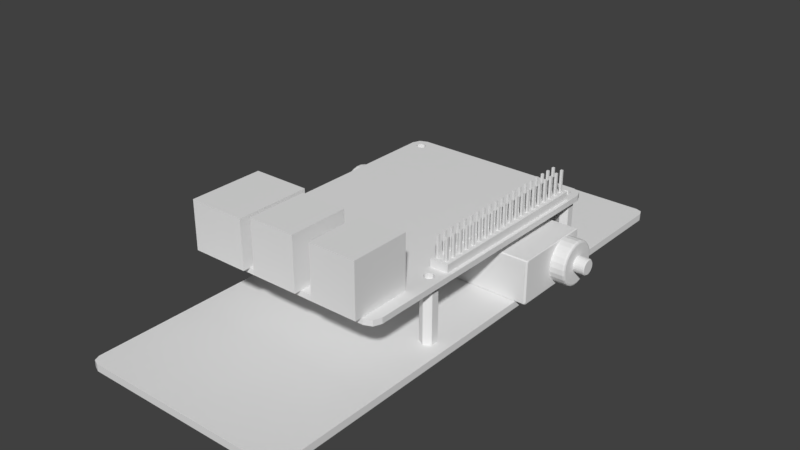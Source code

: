 # Source: robot_2.blend  (saved by Blender 2.79.0; exported with 4.5.12 LTS)
import bpy
from mathutils import Matrix  # noqa: F401  (used for matrix-valued properties, if any)

bpy.ops.wm.read_factory_settings(use_empty=True)
scene = bpy.context.scene
scene.name = 'Scene'

# ---- collections
col_collection_1 = bpy.data.collections.new('Collection 1'); scene.collection.children.link(col_collection_1)

# ---- world
world_world = bpy.data.worlds.new('World'); scene.world = world_world
world_world.color = (0.05088, 0.05088, 0.05088)
world_world.use_sun_shadow = False
world_world.sun_shadow_jitter_overblur = 0.0
world_world.cycles.sampling_method = 'MANUAL'

# ---- meshes
me_dc_motor_in_servo_body_001 = bpy.data.meshes.new('Dc-Motor-In-Servo-Body.001')
me_dc_motor_in_servo_body_001.from_pydata([(1.098, 0.5626, -1.15), (1.098, -0.5626, -1.15), (-1.098, -0.5626, -1.15), (-1.098, 0.5626, -1.15), (1.132, -0.625, -1.088), (1.16, -0.5966, -1.088), (1.16, -0.5966, 1.15), (1.151, -0.6054, 1.15), (1.132, -0.625, 1.134), (1.16, 0.5966, 1.15), (1.16, 0.5966, -1.088), (-1.16, 0.5966, -1.088), (-1.16, -0.5966, -1.088), (-1.16, -0.5966, 1.109), (-1.16, 0.5966, 1.109), (-1.144, 0.6086, -1.104), (-1.132, 0.625, -1.088), (1.132, 0.625, -1.088), (1.144, 0.6086, -1.104), (0.6904, 0.6054, 1.15), (0.6904, 0.6054, 1.522), (0.8361, 0.5477, 1.522), (0.8361, 0.5477, 1.15), (0.5915, 0.2199, 1.58), (0.6444, 0.1989, 1.58), (0.8077, 0.4961, 1.58), (0.6758, 0.5483, 1.58), (0.6904, 0.1655, 1.58), (0.9225, 0.4127, 1.58), (0.7267, 0.1216, 1.58), (1.013, 0.3033, 1.58), (0.7509, 0.07015, 1.58), (1.073, 0.1749, 1.58), (0.7616, 0.01425, 1.58), (1.1, 0.03555, 1.58), (0.758, -0.04254, 1.58), (1.091, -0.1061, 1.58), (0.7404, -0.09665, 1.58), (1.047, -0.241, 1.58), (0.7099, -0.1447, 1.58), (0.9712, -0.3609, 1.58), (0.6684, -0.1837, 1.58), (0.8678, -0.458, 1.58), (0.6186, -0.2111, 1.58), (0.7434, -0.5264, 1.58), (0.5635, -0.2252, 1.58), (0.606, -0.5617, 1.58), (0.5065, -0.2252, 1.58), (0.464, -0.5617, 1.58), (0.4514, -0.2111, 1.58), (0.3266, -0.5264, 1.58), (0.4016, -0.1837, 1.58), (0.2022, -0.458, 1.58), (0.3601, -0.1447, 1.58), (0.09879, -0.3609, 1.58), (0.3296, -0.09665, 1.58), (0.02275, -0.241, 1.58), (0.312, -0.04254, 1.58), (-0.0211, -0.1061, 1.58), (0.3084, 0.01425, 1.58), (-0.03001, 0.03555, 1.58), (0.3191, 0.07015, 1.58), (-0.003419, 0.1749, 1.58), (0.3433, 0.1216, 1.58), (0.057, 0.3033, 1.58), (0.3796, 0.1655, 1.58), (0.1475, 0.4127, 1.58), (0.4256, 0.1989, 1.58), (0.2623, 0.4961, 1.58), (0.7267, 0.1216, 1.871), (0.7509, 0.07015, 1.871), (0.4785, 0.2199, 1.58), (0.3942, 0.5483, 1.58), (0.535, 0.227, 1.58), (0.535, 0.5661, 1.58), (0.3796, 0.6054, 1.15), (0.535, 0.625, 1.15), (0.9628, 0.4556, 1.15), (1.063, 0.3349, 1.15), (1.129, 0.1931, 1.15), (1.159, 0.03924, 1.15), (1.149, -0.1171, 1.15), (1.101, -0.2661, 1.15), (1.017, -0.3984, 1.15), (0.9024, -0.5056, 1.15), (0.7651, -0.5811, 1.15), (0.6133, -0.6201, 1.15), (0.4567, -0.6201, 1.15), (0.3049, -0.5811, 1.15), (0.1676, -0.5056, 1.15), (0.05343, -0.3984, 1.15), (-0.03052, -0.2661, 1.15), (-0.07893, -0.1171, 1.15), (-0.08877, 0.03924, 1.15), (-0.05941, 0.1931, 1.15), (0.007295, 0.3349, 1.15), (0.1072, 0.4556, 1.15), (0.2339, 0.5477, 1.15), (0.535, 0.625, 1.522), (0.3796, 0.6054, 1.522), (0.9628, 0.4556, 1.522), (1.063, 0.3349, 1.522), (1.129, 0.1931, 1.522), (1.159, 0.03924, 1.522), (1.149, -0.1171, 1.522), (1.101, -0.2661, 1.522), (1.017, -0.3984, 1.522), (0.9024, -0.5056, 1.522), (0.7651, -0.5811, 1.522), (0.6133, -0.6201, 1.522), (0.4567, -0.6201, 1.522), (0.3049, -0.5811, 1.522), (0.1676, -0.5056, 1.522), (0.05343, -0.3984, 1.522), (-0.03052, -0.2661, 1.522), (-0.07893, -0.1171, 1.522), (-0.08877, 0.03924, 1.522), (-0.05941, 0.1931, 1.522), (0.007295, 0.3349, 1.522), (0.1072, 0.4556, 1.522), (0.2339, 0.5477, 1.522), (0.5915, 0.2199, 1.871), (0.6444, 0.1989, 1.871), (0.3084, 0.01425, 1.871), (0.3191, 0.07015, 1.871), (0.5635, -0.2252, 1.871), (0.5065, -0.2252, 1.871), (0.7616, 0.01425, 1.871), (0.3433, 0.1216, 1.871), (0.4514, -0.2111, 1.871), (0.758, -0.04254, 1.871), (0.3796, 0.1655, 1.871), (0.4016, -0.1837, 1.871), (0.7404, -0.09665, 1.871), (0.4256, 0.1989, 1.871), (0.3601, -0.1447, 1.871), (0.7099, -0.1447, 1.871), (0.4785, 0.2199, 1.871), (0.6301, 0.173, 1.9), (0.5841, 0.1913, 1.9), (0.535, 0.1975, 1.9), (0.4859, 0.1913, 1.9), (0.4399, 0.173, 1.9), (0.3998, 0.1439, 1.9), (0.3683, 0.1058, 1.9), (0.3472, 0.06102, 1.9), (0.3379, 0.0124, 1.9), (0.341, -0.037, 1.9), (0.3563, -0.08407, 1.9), (0.3829, -0.1259, 1.9), (0.4189, -0.1597, 1.9), (0.4623, -0.1836, 1.9), (0.5103, -0.1959, 1.9), (0.5597, -0.1959, 1.9), (0.6077, -0.1836, 1.9), (0.6511, -0.1597, 1.9), (0.6871, -0.1259, 1.9), (0.7137, -0.08407, 1.9), (0.729, -0.037, 1.9), (0.7321, 0.0124, 1.9), (0.7228, 0.06102, 1.9), (0.7017, 0.1058, 1.9), (0.6702, 0.1439, 1.9), (0.3296, -0.09665, 1.871), (0.6684, -0.1837, 1.871), (0.535, 0.227, 1.871), (0.312, -0.04254, 1.871), (0.6186, -0.2111, 1.871), (0.6904, 0.1655, 1.871), (0.535, 0.6078, 1.563), (0.6861, 0.5887, 1.563), (0.8278, 0.5326, 1.563), (0.951, 0.443, 1.563), (1.048, 0.3257, 1.563), (1.113, 0.1878, 1.563), (1.142, 0.03816, 1.563), (1.132, -0.1139, 1.563), (1.085, -0.2588, 1.563), (1.003, -0.3874, 1.563), (0.8922, -0.4917, 1.563), (0.7587, -0.5651, 1.563), (0.6112, -0.603, 1.563), (0.4588, -0.603, 1.563), (0.3113, -0.5651, 1.563), (0.1778, -0.4917, 1.563), (0.06672, -0.3874, 1.563), (-0.01491, -0.2588, 1.563), (-0.06199, -0.1139, 1.563), (-0.07156, 0.03816, 1.563), (-0.04301, 0.1878, 1.563), (0.02185, 0.3257, 1.563), (0.119, 0.443, 1.563), (0.2422, 0.5326, 1.563), (0.3839, 0.5887, 1.563), (1.144, -0.6086, -1.104), (-1.132, -0.625, -1.088), (-1.144, -0.6086, -1.104), (1.151, 0.6054, 1.15), (-1.066, 0.6054, 1.15), (-1.119, 0.552, 1.15), (-1.119, -0.552, 1.15), (-1.066, -0.6054, 1.15), (-1.132, 0.625, 1.109), (-1.096, 0.625, 1.134), (1.132, 0.625, 1.134), (-1.135, 0.5863, 1.134), (-1.096, -0.625, 1.134), (-1.132, -0.625, 1.109), (-1.135, -0.5863, 1.134)], [], [(0, 1, 2), (2, 3, 0), (4, 5, 6), (6, 7, 8), (6, 8, 4), (9, 6, 5), (5, 10, 9), (11, 12, 13), (13, 14, 11), (3, 15, 16), (16, 17, 18), (18, 0, 3), (16, 18, 3), (19, 20, 21), (21, 22, 19), (23, 24, 25), (25, 26, 23), (24, 27, 28), (28, 25, 24), (27, 29, 30), (30, 28, 27), (29, 31, 32), (32, 30, 29), (31, 33, 34), (34, 32, 31), (33, 35, 36), (36, 34, 33), (35, 37, 38), (38, 36, 35), (37, 39, 40), (40, 38, 37), (39, 41, 42), (42, 40, 39), (41, 43, 44), (44, 42, 41), (43, 45, 46), (46, 44, 43), (45, 47, 48), (48, 46, 45), (47, 49, 50), (50, 48, 47), (49, 51, 52), (52, 50, 49), (51, 53, 54), (54, 52, 51), (53, 55, 56), (56, 54, 53), (55, 57, 58), (58, 56, 55), (57, 59, 60), (60, 58, 57), (59, 61, 62), (62, 60, 59), (61, 63, 64), (64, 62, 61), (63, 65, 66), (66, 64, 63), (65, 67, 68), (68, 66, 65), (31, 29, 69), (69, 70, 31), (67, 71, 72), (72, 68, 67), (71, 73, 74), (74, 72, 71), (75, 76, 19), (19, 22, 77), (77, 78, 79), (79, 80, 81), (81, 82, 83), (83, 84, 85), (85, 86, 87), (87, 88, 89), (89, 90, 91), (91, 92, 93), (93, 94, 95), (95, 96, 97), (97, 75, 19), (19, 77, 79), (79, 81, 83), (83, 85, 87), (87, 89, 91), (91, 93, 95), (95, 97, 19), (19, 79, 83), (83, 87, 91), (91, 95, 19), (19, 83, 91), (76, 98, 20), (20, 19, 76), (98, 76, 75), (75, 99, 98), (77, 100, 101), (101, 78, 77), (78, 101, 102), (102, 79, 78), (79, 102, 103), (103, 80, 79), (80, 103, 104), (104, 81, 80), (81, 104, 105), (105, 82, 81), (82, 105, 106), (106, 83, 82), (83, 106, 107), (107, 84, 83), (84, 107, 108), (108, 85, 84), (85, 108, 109), (109, 86, 85), (86, 109, 110), (110, 87, 86), (87, 110, 111), (111, 88, 87), (88, 111, 112), (112, 89, 88), (89, 112, 113), (113, 90, 89), (90, 113, 114), (114, 91, 90), (91, 114, 115), (115, 92, 91), (92, 115, 116), (116, 93, 92), (93, 116, 117), (117, 94, 93), (94, 117, 118), (118, 95, 94), (95, 118, 119), (119, 96, 95), (96, 119, 120), (120, 97, 96), (97, 120, 99), (99, 75, 97), (22, 21, 100), (100, 77, 22), (24, 23, 121), (121, 122, 24), (61, 59, 123), (123, 124, 61), (47, 45, 125), (125, 126, 47), (33, 31, 70), (70, 127, 33), (63, 61, 124), (124, 128, 63), (49, 47, 126), (126, 129, 49), (35, 33, 127), (127, 130, 35), (65, 63, 128), (128, 131, 65), (51, 49, 129), (129, 132, 51), (37, 35, 130), (130, 133, 37), (67, 65, 131), (131, 134, 67), (53, 51, 132), (132, 135, 53), (39, 37, 133), (133, 136, 39), (71, 67, 134), (134, 137, 71), (138, 139, 140), (140, 141, 142), (142, 143, 144), (144, 145, 146), (146, 147, 148), (148, 149, 150), (150, 151, 152), (152, 153, 154), (154, 155, 156), (156, 157, 158), (158, 159, 160), (160, 161, 162), (162, 138, 140), (140, 142, 144), (144, 146, 148), (148, 150, 152), (152, 154, 156), (156, 158, 160), (160, 162, 140), (140, 144, 148), (148, 152, 156), (156, 160, 140), (140, 148, 156), (55, 53, 135), (135, 163, 55), (41, 39, 136), (136, 164, 41), (73, 71, 137), (137, 165, 73), (57, 55, 163), (163, 166, 57), (43, 41, 164), (164, 167, 43), (27, 24, 122), (122, 168, 27), (29, 27, 168), (168, 69, 29), (59, 57, 166), (166, 123, 59), (45, 43, 167), (167, 125, 45), (121, 165, 140), (140, 139, 121), (122, 121, 139), (139, 138, 122), (168, 122, 138), (138, 162, 168), (69, 168, 162), (162, 161, 69), (70, 69, 161), (161, 160, 70), (127, 70, 160), (160, 159, 127), (130, 127, 159), (159, 158, 130), (133, 130, 158), (158, 157, 133), (136, 133, 157), (157, 156, 136), (164, 136, 156), (156, 155, 164), (167, 164, 155), (155, 154, 167), (125, 167, 154), (154, 153, 125), (126, 125, 153), (153, 152, 126), (129, 126, 152), (152, 151, 129), (132, 129, 151), (151, 150, 132), (135, 132, 150), (150, 149, 135), (163, 135, 149), (149, 148, 163), (166, 163, 148), (148, 147, 166), (123, 166, 147), (147, 146, 123), (124, 123, 146), (146, 145, 124), (128, 124, 145), (145, 144, 128), (131, 128, 144), (144, 143, 131), (134, 131, 143), (143, 142, 134), (137, 134, 142), (142, 141, 137), (165, 137, 141), (141, 140, 165), (23, 73, 165), (165, 121, 23), (20, 98, 169), (169, 170, 20), (170, 169, 74), (74, 26, 170), (21, 20, 170), (170, 171, 21), (171, 170, 26), (26, 25, 171), (100, 21, 171), (171, 172, 100), (172, 171, 25), (25, 28, 172), (101, 100, 172), (172, 173, 101), (173, 172, 28), (28, 30, 173), (102, 101, 173), (173, 174, 102), (174, 173, 30), (30, 32, 174), (103, 102, 174), (174, 175, 103), (175, 174, 32), (32, 34, 175), (104, 103, 175), (175, 176, 104), (176, 175, 34), (34, 36, 176), (105, 104, 176), (176, 177, 105), (177, 176, 36), (36, 38, 177), (106, 105, 177), (177, 178, 106), (178, 177, 38), (38, 40, 178), (107, 106, 178), (178, 179, 107), (179, 178, 40), (40, 42, 179), (108, 107, 179), (179, 180, 108), (180, 179, 42), (42, 44, 180), (109, 108, 180), (180, 181, 109), (181, 180, 44), (44, 46, 181), (110, 109, 181), (181, 182, 110), (182, 181, 46), (46, 48, 182), (111, 110, 182), (182, 183, 111), (183, 182, 48), (48, 50, 183), (112, 111, 183), (183, 184, 112), (184, 183, 50), (50, 52, 184), (113, 112, 184), (184, 185, 113), (185, 184, 52), (52, 54, 185), (114, 113, 185), (185, 186, 114), (186, 185, 54), (54, 56, 186), (115, 114, 186), (186, 187, 115), (187, 186, 56), (56, 58, 187), (116, 115, 187), (187, 188, 116), (188, 187, 58), (58, 60, 188), (117, 116, 188), (188, 189, 117), (189, 188, 60), (60, 62, 189), (118, 117, 189), (189, 190, 118), (190, 189, 62), (62, 64, 190), (119, 118, 190), (190, 191, 119), (191, 190, 64), (64, 66, 191), (120, 119, 191), (191, 192, 120), (192, 191, 66), (66, 68, 192), (99, 120, 192), (192, 193, 99), (193, 192, 68), (68, 72, 193), (98, 99, 193), (193, 169, 98), (169, 193, 72), (72, 74, 169), (73, 23, 26), (26, 74, 73), (1, 194, 4), (4, 195, 196), (196, 2, 1), (4, 196, 1), (15, 3, 2), (2, 196, 12), (12, 11, 15), (2, 12, 15), (194, 1, 0), (0, 18, 10), (10, 5, 194), (0, 10, 194), (11, 16, 15), (195, 12, 196), (17, 10, 18), (5, 4, 194), (197, 198, 199), (199, 200, 201), (201, 7, 6), (6, 9, 197), (197, 199, 201), (201, 6, 197), (16, 202, 203), (203, 204, 17), (203, 17, 16), (205, 203, 202), (202, 14, 205), (4, 8, 206), (206, 207, 195), (206, 195, 4), (195, 207, 13), (13, 12, 195), (13, 208, 200), (200, 199, 205), (205, 14, 13), (200, 205, 13), (206, 208, 13), (13, 207, 206), (11, 14, 202), (202, 16, 11), (199, 198, 203), (203, 205, 199), (201, 200, 208), (208, 206, 201), (198, 197, 204), (204, 203, 198), (206, 8, 7), (7, 201, 206), (197, 9, 10), (10, 17, 204), (10, 204, 197)])
me_dc_motor_in_servo_body_001.use_remesh_preserve_volume = False
me_dc_motor_in_servo_body_001.use_remesh_preserve_attributes = False
me_dc_motor_in_servo_body_001.use_mirror_vertex_groups = False
me_dc_motor_in_servo_body_001.update()
me_dc_motor_in_servo_body = bpy.data.meshes.new('Dc-Motor-In-Servo-Body')
me_dc_motor_in_servo_body.from_pydata([(1.098, 0.5626, -1.15), (1.098, -0.5626, -1.15), (-1.098, -0.5626, -1.15), (-1.098, 0.5626, -1.15), (1.132, -0.625, -1.088), (1.16, -0.5966, -1.088), (1.16, -0.5966, 1.15), (1.151, -0.6054, 1.15), (1.132, -0.625, 1.134), (1.16, 0.5966, 1.15), (1.16, 0.5966, -1.088), (-1.16, 0.5966, -1.088), (-1.16, -0.5966, -1.088), (-1.16, -0.5966, 1.109), (-1.16, 0.5966, 1.109), (-1.144, 0.6086, -1.104), (-1.132, 0.625, -1.088), (1.132, 0.625, -1.088), (1.144, 0.6086, -1.104), (0.6904, 0.6054, 1.15), (0.6904, 0.6054, 1.522), (0.8361, 0.5477, 1.522), (0.8361, 0.5477, 1.15), (0.5915, 0.2199, 1.58), (0.6444, 0.1989, 1.58), (0.8077, 0.4961, 1.58), (0.6758, 0.5483, 1.58), (0.6904, 0.1655, 1.58), (0.9225, 0.4127, 1.58), (0.7267, 0.1216, 1.58), (1.013, 0.3033, 1.58), (0.7509, 0.07015, 1.58), (1.073, 0.1749, 1.58), (0.7616, 0.01425, 1.58), (1.1, 0.03555, 1.58), (0.758, -0.04254, 1.58), (1.091, -0.1061, 1.58), (0.7404, -0.09665, 1.58), (1.047, -0.241, 1.58), (0.7099, -0.1447, 1.58), (0.9712, -0.3609, 1.58), (0.6684, -0.1837, 1.58), (0.8678, -0.458, 1.58), (0.6186, -0.2111, 1.58), (0.7434, -0.5264, 1.58), (0.5635, -0.2252, 1.58), (0.606, -0.5617, 1.58), (0.5065, -0.2252, 1.58), (0.464, -0.5617, 1.58), (0.4514, -0.2111, 1.58), (0.3266, -0.5264, 1.58), (0.4016, -0.1837, 1.58), (0.2022, -0.458, 1.58), (0.3601, -0.1447, 1.58), (0.09879, -0.3609, 1.58), (0.3296, -0.09665, 1.58), (0.02275, -0.241, 1.58), (0.312, -0.04254, 1.58), (-0.0211, -0.1061, 1.58), (0.3084, 0.01425, 1.58), (-0.03001, 0.03555, 1.58), (0.3191, 0.07015, 1.58), (-0.003419, 0.1749, 1.58), (0.3433, 0.1216, 1.58), (0.057, 0.3033, 1.58), (0.3796, 0.1655, 1.58), (0.1475, 0.4127, 1.58), (0.4256, 0.1989, 1.58), (0.2623, 0.4961, 1.58), (0.7267, 0.1216, 1.871), (0.7509, 0.07015, 1.871), (0.4785, 0.2199, 1.58), (0.3942, 0.5483, 1.58), (0.535, 0.227, 1.58), (0.535, 0.5661, 1.58), (0.3796, 0.6054, 1.15), (0.535, 0.625, 1.15), (0.9628, 0.4556, 1.15), (1.063, 0.3349, 1.15), (1.129, 0.1931, 1.15), (1.159, 0.03924, 1.15), (1.149, -0.1171, 1.15), (1.101, -0.2661, 1.15), (1.017, -0.3984, 1.15), (0.9024, -0.5056, 1.15), (0.7651, -0.5811, 1.15), (0.6133, -0.6201, 1.15), (0.4567, -0.6201, 1.15), (0.3049, -0.5811, 1.15), (0.1676, -0.5056, 1.15), (0.05343, -0.3984, 1.15), (-0.03052, -0.2661, 1.15), (-0.07893, -0.1171, 1.15), (-0.08877, 0.03924, 1.15), (-0.05941, 0.1931, 1.15), (0.007295, 0.3349, 1.15), (0.1072, 0.4556, 1.15), (0.2339, 0.5477, 1.15), (0.535, 0.625, 1.522), (0.3796, 0.6054, 1.522), (0.9628, 0.4556, 1.522), (1.063, 0.3349, 1.522), (1.129, 0.1931, 1.522), (1.159, 0.03924, 1.522), (1.149, -0.1171, 1.522), (1.101, -0.2661, 1.522), (1.017, -0.3984, 1.522), (0.9024, -0.5056, 1.522), (0.7651, -0.5811, 1.522), (0.6133, -0.6201, 1.522), (0.4567, -0.6201, 1.522), (0.3049, -0.5811, 1.522), (0.1676, -0.5056, 1.522), (0.05343, -0.3984, 1.522), (-0.03052, -0.2661, 1.522), (-0.07893, -0.1171, 1.522), (-0.08877, 0.03924, 1.522), (-0.05941, 0.1931, 1.522), (0.007295, 0.3349, 1.522), (0.1072, 0.4556, 1.522), (0.2339, 0.5477, 1.522), (0.5915, 0.2199, 1.871), (0.6444, 0.1989, 1.871), (0.3084, 0.01425, 1.871), (0.3191, 0.07015, 1.871), (0.5635, -0.2252, 1.871), (0.5065, -0.2252, 1.871), (0.7616, 0.01425, 1.871), (0.3433, 0.1216, 1.871), (0.4514, -0.2111, 1.871), (0.758, -0.04254, 1.871), (0.3796, 0.1655, 1.871), (0.4016, -0.1837, 1.871), (0.7404, -0.09665, 1.871), (0.4256, 0.1989, 1.871), (0.3601, -0.1447, 1.871), (0.7099, -0.1447, 1.871), (0.4785, 0.2199, 1.871), (0.6301, 0.173, 1.9), (0.5841, 0.1913, 1.9), (0.535, 0.1975, 1.9), (0.4859, 0.1913, 1.9), (0.4399, 0.173, 1.9), (0.3998, 0.1439, 1.9), (0.3683, 0.1058, 1.9), (0.3472, 0.06102, 1.9), (0.3379, 0.0124, 1.9), (0.341, -0.037, 1.9), (0.3563, -0.08407, 1.9), (0.3829, -0.1259, 1.9), (0.4189, -0.1597, 1.9), (0.4623, -0.1836, 1.9), (0.5103, -0.1959, 1.9), (0.5597, -0.1959, 1.9), (0.6077, -0.1836, 1.9), (0.6511, -0.1597, 1.9), (0.6871, -0.1259, 1.9), (0.7137, -0.08407, 1.9), (0.729, -0.037, 1.9), (0.7321, 0.0124, 1.9), (0.7228, 0.06102, 1.9), (0.7017, 0.1058, 1.9), (0.6702, 0.1439, 1.9), (0.3296, -0.09665, 1.871), (0.6684, -0.1837, 1.871), (0.535, 0.227, 1.871), (0.312, -0.04254, 1.871), (0.6186, -0.2111, 1.871), (0.6904, 0.1655, 1.871), (0.535, 0.6078, 1.563), (0.6861, 0.5887, 1.563), (0.8278, 0.5326, 1.563), (0.951, 0.443, 1.563), (1.048, 0.3257, 1.563), (1.113, 0.1878, 1.563), (1.142, 0.03816, 1.563), (1.132, -0.1139, 1.563), (1.085, -0.2588, 1.563), (1.003, -0.3874, 1.563), (0.8922, -0.4917, 1.563), (0.7587, -0.5651, 1.563), (0.6112, -0.603, 1.563), (0.4588, -0.603, 1.563), (0.3113, -0.5651, 1.563), (0.1778, -0.4917, 1.563), (0.06672, -0.3874, 1.563), (-0.01491, -0.2588, 1.563), (-0.06199, -0.1139, 1.563), (-0.07156, 0.03816, 1.563), (-0.04301, 0.1878, 1.563), (0.02185, 0.3257, 1.563), (0.119, 0.443, 1.563), (0.2422, 0.5326, 1.563), (0.3839, 0.5887, 1.563), (1.144, -0.6086, -1.104), (-1.132, -0.625, -1.088), (-1.144, -0.6086, -1.104), (1.151, 0.6054, 1.15), (-1.066, 0.6054, 1.15), (-1.119, 0.552, 1.15), (-1.119, -0.552, 1.15), (-1.066, -0.6054, 1.15), (-1.132, 0.625, 1.109), (-1.096, 0.625, 1.134), (1.132, 0.625, 1.134), (-1.135, 0.5863, 1.134), (-1.096, -0.625, 1.134), (-1.132, -0.625, 1.109), (-1.135, -0.5863, 1.134)], [], [(0, 1, 2), (2, 3, 0), (4, 5, 6), (6, 7, 8), (6, 8, 4), (9, 6, 5), (5, 10, 9), (11, 12, 13), (13, 14, 11), (3, 15, 16), (16, 17, 18), (18, 0, 3), (16, 18, 3), (19, 20, 21), (21, 22, 19), (23, 24, 25), (25, 26, 23), (24, 27, 28), (28, 25, 24), (27, 29, 30), (30, 28, 27), (29, 31, 32), (32, 30, 29), (31, 33, 34), (34, 32, 31), (33, 35, 36), (36, 34, 33), (35, 37, 38), (38, 36, 35), (37, 39, 40), (40, 38, 37), (39, 41, 42), (42, 40, 39), (41, 43, 44), (44, 42, 41), (43, 45, 46), (46, 44, 43), (45, 47, 48), (48, 46, 45), (47, 49, 50), (50, 48, 47), (49, 51, 52), (52, 50, 49), (51, 53, 54), (54, 52, 51), (53, 55, 56), (56, 54, 53), (55, 57, 58), (58, 56, 55), (57, 59, 60), (60, 58, 57), (59, 61, 62), (62, 60, 59), (61, 63, 64), (64, 62, 61), (63, 65, 66), (66, 64, 63), (65, 67, 68), (68, 66, 65), (31, 29, 69), (69, 70, 31), (67, 71, 72), (72, 68, 67), (71, 73, 74), (74, 72, 71), (75, 76, 19), (19, 22, 77), (77, 78, 79), (79, 80, 81), (81, 82, 83), (83, 84, 85), (85, 86, 87), (87, 88, 89), (89, 90, 91), (91, 92, 93), (93, 94, 95), (95, 96, 97), (97, 75, 19), (19, 77, 79), (79, 81, 83), (83, 85, 87), (87, 89, 91), (91, 93, 95), (95, 97, 19), (19, 79, 83), (83, 87, 91), (91, 95, 19), (19, 83, 91), (76, 98, 20), (20, 19, 76), (98, 76, 75), (75, 99, 98), (77, 100, 101), (101, 78, 77), (78, 101, 102), (102, 79, 78), (79, 102, 103), (103, 80, 79), (80, 103, 104), (104, 81, 80), (81, 104, 105), (105, 82, 81), (82, 105, 106), (106, 83, 82), (83, 106, 107), (107, 84, 83), (84, 107, 108), (108, 85, 84), (85, 108, 109), (109, 86, 85), (86, 109, 110), (110, 87, 86), (87, 110, 111), (111, 88, 87), (88, 111, 112), (112, 89, 88), (89, 112, 113), (113, 90, 89), (90, 113, 114), (114, 91, 90), (91, 114, 115), (115, 92, 91), (92, 115, 116), (116, 93, 92), (93, 116, 117), (117, 94, 93), (94, 117, 118), (118, 95, 94), (95, 118, 119), (119, 96, 95), (96, 119, 120), (120, 97, 96), (97, 120, 99), (99, 75, 97), (22, 21, 100), (100, 77, 22), (24, 23, 121), (121, 122, 24), (61, 59, 123), (123, 124, 61), (47, 45, 125), (125, 126, 47), (33, 31, 70), (70, 127, 33), (63, 61, 124), (124, 128, 63), (49, 47, 126), (126, 129, 49), (35, 33, 127), (127, 130, 35), (65, 63, 128), (128, 131, 65), (51, 49, 129), (129, 132, 51), (37, 35, 130), (130, 133, 37), (67, 65, 131), (131, 134, 67), (53, 51, 132), (132, 135, 53), (39, 37, 133), (133, 136, 39), (71, 67, 134), (134, 137, 71), (138, 139, 140), (140, 141, 142), (142, 143, 144), (144, 145, 146), (146, 147, 148), (148, 149, 150), (150, 151, 152), (152, 153, 154), (154, 155, 156), (156, 157, 158), (158, 159, 160), (160, 161, 162), (162, 138, 140), (140, 142, 144), (144, 146, 148), (148, 150, 152), (152, 154, 156), (156, 158, 160), (160, 162, 140), (140, 144, 148), (148, 152, 156), (156, 160, 140), (140, 148, 156), (55, 53, 135), (135, 163, 55), (41, 39, 136), (136, 164, 41), (73, 71, 137), (137, 165, 73), (57, 55, 163), (163, 166, 57), (43, 41, 164), (164, 167, 43), (27, 24, 122), (122, 168, 27), (29, 27, 168), (168, 69, 29), (59, 57, 166), (166, 123, 59), (45, 43, 167), (167, 125, 45), (121, 165, 140), (140, 139, 121), (122, 121, 139), (139, 138, 122), (168, 122, 138), (138, 162, 168), (69, 168, 162), (162, 161, 69), (70, 69, 161), (161, 160, 70), (127, 70, 160), (160, 159, 127), (130, 127, 159), (159, 158, 130), (133, 130, 158), (158, 157, 133), (136, 133, 157), (157, 156, 136), (164, 136, 156), (156, 155, 164), (167, 164, 155), (155, 154, 167), (125, 167, 154), (154, 153, 125), (126, 125, 153), (153, 152, 126), (129, 126, 152), (152, 151, 129), (132, 129, 151), (151, 150, 132), (135, 132, 150), (150, 149, 135), (163, 135, 149), (149, 148, 163), (166, 163, 148), (148, 147, 166), (123, 166, 147), (147, 146, 123), (124, 123, 146), (146, 145, 124), (128, 124, 145), (145, 144, 128), (131, 128, 144), (144, 143, 131), (134, 131, 143), (143, 142, 134), (137, 134, 142), (142, 141, 137), (165, 137, 141), (141, 140, 165), (23, 73, 165), (165, 121, 23), (20, 98, 169), (169, 170, 20), (170, 169, 74), (74, 26, 170), (21, 20, 170), (170, 171, 21), (171, 170, 26), (26, 25, 171), (100, 21, 171), (171, 172, 100), (172, 171, 25), (25, 28, 172), (101, 100, 172), (172, 173, 101), (173, 172, 28), (28, 30, 173), (102, 101, 173), (173, 174, 102), (174, 173, 30), (30, 32, 174), (103, 102, 174), (174, 175, 103), (175, 174, 32), (32, 34, 175), (104, 103, 175), (175, 176, 104), (176, 175, 34), (34, 36, 176), (105, 104, 176), (176, 177, 105), (177, 176, 36), (36, 38, 177), (106, 105, 177), (177, 178, 106), (178, 177, 38), (38, 40, 178), (107, 106, 178), (178, 179, 107), (179, 178, 40), (40, 42, 179), (108, 107, 179), (179, 180, 108), (180, 179, 42), (42, 44, 180), (109, 108, 180), (180, 181, 109), (181, 180, 44), (44, 46, 181), (110, 109, 181), (181, 182, 110), (182, 181, 46), (46, 48, 182), (111, 110, 182), (182, 183, 111), (183, 182, 48), (48, 50, 183), (112, 111, 183), (183, 184, 112), (184, 183, 50), (50, 52, 184), (113, 112, 184), (184, 185, 113), (185, 184, 52), (52, 54, 185), (114, 113, 185), (185, 186, 114), (186, 185, 54), (54, 56, 186), (115, 114, 186), (186, 187, 115), (187, 186, 56), (56, 58, 187), (116, 115, 187), (187, 188, 116), (188, 187, 58), (58, 60, 188), (117, 116, 188), (188, 189, 117), (189, 188, 60), (60, 62, 189), (118, 117, 189), (189, 190, 118), (190, 189, 62), (62, 64, 190), (119, 118, 190), (190, 191, 119), (191, 190, 64), (64, 66, 191), (120, 119, 191), (191, 192, 120), (192, 191, 66), (66, 68, 192), (99, 120, 192), (192, 193, 99), (193, 192, 68), (68, 72, 193), (98, 99, 193), (193, 169, 98), (169, 193, 72), (72, 74, 169), (73, 23, 26), (26, 74, 73), (1, 194, 4), (4, 195, 196), (196, 2, 1), (4, 196, 1), (15, 3, 2), (2, 196, 12), (12, 11, 15), (2, 12, 15), (194, 1, 0), (0, 18, 10), (10, 5, 194), (0, 10, 194), (11, 16, 15), (195, 12, 196), (17, 10, 18), (5, 4, 194), (197, 198, 199), (199, 200, 201), (201, 7, 6), (6, 9, 197), (197, 199, 201), (201, 6, 197), (16, 202, 203), (203, 204, 17), (203, 17, 16), (205, 203, 202), (202, 14, 205), (4, 8, 206), (206, 207, 195), (206, 195, 4), (195, 207, 13), (13, 12, 195), (13, 208, 200), (200, 199, 205), (205, 14, 13), (200, 205, 13), (206, 208, 13), (13, 207, 206), (11, 14, 202), (202, 16, 11), (199, 198, 203), (203, 205, 199), (201, 200, 208), (208, 206, 201), (198, 197, 204), (204, 203, 198), (206, 8, 7), (7, 201, 206), (197, 9, 10), (10, 17, 204), (10, 204, 197)])
me_dc_motor_in_servo_body.use_remesh_preserve_volume = False
me_dc_motor_in_servo_body.use_remesh_preserve_attributes = False
me_dc_motor_in_servo_body.use_mirror_vertex_groups = False
me_dc_motor_in_servo_body.update()
me_cube_001 = bpy.data.meshes.new('Cube.001')
me_cube_001.from_pydata([(-2.763, -7.5, -0.1), (-3.0, -7.263, -0.1), (-2.93, -7.43, -0.1), (-3.0, -7.263, 0.1), (-2.763, -7.5, 0.1), (-2.93, -7.43, 0.1), (-3.0, 7.263, -0.1), (-2.763, 7.5, -0.1), (-2.93, 7.43, -0.1), (-2.763, 7.5, 0.1), (-3.0, 7.263, 0.1), (-2.93, 7.43, 0.1), (3.0, -7.263, -0.1), (2.763, -7.5, -0.1), (2.93, -7.43, -0.1), (2.763, -7.5, 0.1), (3.0, -7.263, 0.1), (2.93, -7.43, 0.1), (2.763, 7.5, -0.1), (3.0, 7.263, -0.1), (2.93, 7.43, -0.1), (3.0, 7.263, 0.1), (2.763, 7.5, 0.1), (2.93, 7.43, 0.1)], [], [(13, 15, 4, 0), (19, 21, 16, 12), (21, 23, 22, 9, 11, 10, 3, 5, 4, 15, 17, 16), (1, 3, 10, 6), (7, 9, 22, 18), (0, 4, 5, 2), (2, 5, 3, 1), (9, 7, 8, 11), (11, 8, 6, 10), (21, 19, 20, 23), (23, 20, 18, 22), (15, 13, 14, 17), (17, 14, 12, 16), (6, 8, 7, 18, 20, 19, 12, 14, 13, 0, 2, 1)])
me_cube_001.use_remesh_preserve_volume = False
me_cube_001.use_remesh_preserve_attributes = False
me_cube_001.use_mirror_vertex_groups = False
me_cube_001.update()
me_16mm_standoffs = bpy.data.meshes.new('16Mm-Standoffs')
me_16mm_standoffs.from_pydata([(2.45, 4.12, -1.68), (2.45, 4.12, -0.07977), (2.641, 4.01, -0.07977), (2.641, 4.01, -1.68), (2.641, 3.79, -0.07977), (2.641, 3.79, -1.68), (2.45, 3.68, -0.07977), (2.45, 3.68, -1.68), (2.259, 3.79, -0.07977), (2.259, 3.79, -1.68), (2.259, 4.01, -0.07977), (2.259, 4.01, -1.68), (2.45, -1.68, -1.68), (2.45, -1.68, -0.07977), (2.641, -1.79, -0.07977), (2.641, -1.79, -1.68), (2.641, -2.01, -0.07977), (2.641, -2.01, -1.68), (2.45, -2.12, -0.07977), (2.45, -2.12, -1.68), (2.259, -2.01, -0.07977), (2.259, -2.01, -1.68), (2.259, -1.79, -0.07977), (2.259, -1.79, -1.68), (-2.45, -1.68, -1.68), (-2.45, -1.68, -0.07977), (-2.259, -1.79, -0.07977), (-2.259, -1.79, -1.68), (-2.259, -2.01, -0.07977), (-2.259, -2.01, -1.68), (-2.45, -2.12, -0.07977), (-2.45, -2.12, -1.68), (-2.641, -2.01, -0.07977), (-2.641, -2.01, -1.68), (-2.641, -1.79, -0.07977), (-2.641, -1.79, -1.68), (-2.45, 4.12, -1.68), (-2.45, 4.12, -0.07977), (-2.259, 4.01, -0.07977), (-2.259, 4.01, -1.68), (-2.259, 3.79, -0.07977), (-2.259, 3.79, -1.68), (-2.45, 3.68, -0.07977), (-2.45, 3.68, -1.68), (-2.641, 3.79, -0.07977), (-2.641, 3.79, -1.68), (-2.641, 4.01, -0.07977), (-2.641, 4.01, -1.68)], [], [(0, 1, 2), (2, 3, 0), (3, 2, 4), (4, 5, 3), (5, 4, 6), (6, 7, 5), (7, 6, 8), (8, 9, 7), (4, 2, 1), (1, 10, 8), (8, 6, 4), (1, 8, 4), (9, 8, 10), (10, 11, 9), (1, 0, 11), (11, 10, 1), (11, 0, 3), (3, 5, 7), (7, 9, 11), (3, 7, 11), (12, 13, 14), (14, 15, 12), (15, 14, 16), (16, 17, 15), (17, 16, 18), (18, 19, 17), (19, 18, 20), (20, 21, 19), (16, 14, 13), (13, 22, 20), (20, 18, 16), (13, 20, 16), (21, 20, 22), (22, 23, 21), (23, 22, 13), (13, 12, 23), (23, 12, 15), (15, 17, 19), (19, 21, 23), (15, 19, 23), (24, 25, 26), (26, 27, 24), (27, 26, 28), (28, 29, 27), (29, 28, 30), (30, 31, 29), (31, 30, 32), (32, 33, 31), (28, 26, 25), (25, 34, 32), (32, 30, 28), (25, 32, 28), (33, 32, 34), (34, 35, 33), (35, 34, 25), (25, 24, 35), (35, 24, 27), (27, 29, 31), (31, 33, 35), (27, 31, 35), (36, 37, 38), (38, 39, 36), (39, 38, 40), (40, 41, 39), (41, 40, 42), (42, 43, 41), (43, 42, 44), (44, 45, 43), (40, 38, 37), (37, 46, 44), (44, 42, 40), (37, 44, 40), (45, 44, 46), (46, 47, 45), (47, 46, 37), (37, 36, 47), (47, 36, 39), (39, 41, 43), (43, 45, 47), (39, 43, 47)])
me_16mm_standoffs.use_remesh_preserve_volume = False
me_16mm_standoffs.use_remesh_preserve_attributes = False
me_16mm_standoffs.use_mirror_vertex_groups = False
me_16mm_standoffs.update()
me_pi = bpy.data.meshes.new('Pi')
me_pi.from_pydata([(2.704, -1.286, 0.08), (2.704, -1.54, 0.08), (2.45, -1.54, 0.08), (2.45, -1.286, 0.08), (2.704, -1.54, 0.305), (2.704, -1.286, 0.305), (2.45, -1.286, 0.305), (2.45, -1.54, 0.305), (2.609, -1.445, 0.305), (2.609, -1.381, 0.305), (2.609, -1.381, 0.93), (2.609, -1.445, 0.93), (2.545, -1.381, 0.305), (2.545, -1.445, 0.305), (2.545, -1.381, 0.93), (2.545, -1.445, 0.93), (2.196, -1.54, 0.08), (2.196, -1.286, 0.08), (2.196, -1.286, 0.305), (2.196, -1.54, 0.305), (2.355, -1.445, 0.305), (2.355, -1.381, 0.305), (2.355, -1.381, 0.93), (2.355, -1.445, 0.93), (2.291, -1.381, 0.305), (2.291, -1.445, 0.305), (2.291, -1.381, 0.93), (2.291, -1.445, 0.93), (2.45, -1.032, 0.08), (2.704, -1.032, 0.08), (2.704, -1.032, 0.305), (2.45, -1.032, 0.305), (2.609, -1.191, 0.305), (2.609, -1.127, 0.305), (2.609, -1.127, 0.93), (2.609, -1.191, 0.93), (2.545, -1.127, 0.305), (2.545, -1.191, 0.305), (2.545, -1.127, 0.93), (2.545, -1.191, 0.93), (2.196, -1.032, 0.08), (2.196, -1.032, 0.305), (2.355, -1.191, 0.305), (2.355, -1.127, 0.305), (2.355, -1.127, 0.93), (2.355, -1.191, 0.93), (2.291, -1.127, 0.305), (2.291, -1.191, 0.305), (2.291, -1.127, 0.93), (2.291, -1.191, 0.93), (2.45, -0.778, 0.08), (2.704, -0.778, 0.08), (2.704, -0.778, 0.305), (2.45, -0.778, 0.305), (2.609, -0.9368, 0.305), (2.609, -0.8732, 0.305), (2.609, -0.8732, 0.93), (2.609, -0.9368, 0.93), (2.545, -0.8732, 0.305), (2.545, -0.9368, 0.305), (2.545, -0.8732, 0.93), (2.545, -0.9368, 0.93), (2.196, -0.778, 0.08), (2.196, -0.778, 0.305), (2.355, -0.9368, 0.305), (2.355, -0.8732, 0.305), (2.355, -0.8732, 0.93), (2.355, -0.9368, 0.93), (2.291, -0.8732, 0.305), (2.291, -0.9368, 0.305), (2.291, -0.8732, 0.93), (2.291, -0.9368, 0.93), (2.45, -0.524, 0.08), (2.704, -0.524, 0.08), (2.704, -0.524, 0.305), (2.45, -0.524, 0.305), (2.609, -0.6828, 0.305), (2.609, -0.6192, 0.305), (2.609, -0.6192, 0.93), (2.609, -0.6828, 0.93), (2.545, -0.6192, 0.305), (2.545, -0.6828, 0.305), (2.545, -0.6192, 0.93), (2.545, -0.6828, 0.93), (2.196, -0.524, 0.08), (2.196, -0.524, 0.305), (2.355, -0.6828, 0.305), (2.355, -0.6192, 0.305), (2.355, -0.6192, 0.93), (2.355, -0.6828, 0.93), (2.291, -0.6192, 0.305), (2.291, -0.6828, 0.305), (2.291, -0.6192, 0.93), (2.291, -0.6828, 0.93), (2.45, -0.27, 0.08), (2.704, -0.27, 0.08), (2.704, -0.27, 0.305), (2.45, -0.27, 0.305), (2.609, -0.4288, 0.305), (2.609, -0.3652, 0.305), (2.609, -0.3652, 0.93), (2.609, -0.4288, 0.93), (2.545, -0.3652, 0.305), (2.545, -0.4288, 0.305), (2.545, -0.3652, 0.93), (2.545, -0.4288, 0.93), (2.196, -0.27, 0.08), (2.196, -0.27, 0.305), (2.355, -0.4288, 0.305), (2.355, -0.3652, 0.305), (2.355, -0.3652, 0.93), (2.355, -0.4288, 0.93), (2.291, -0.3652, 0.305), (2.291, -0.4288, 0.305), (2.291, -0.3652, 0.93), (2.291, -0.4288, 0.93), (2.45, -0.016, 0.08), (2.704, -0.016, 0.08), (2.704, -0.016, 0.305), (2.45, -0.016, 0.305), (2.609, -0.1748, 0.305), (2.609, -0.1112, 0.305), (2.609, -0.1112, 0.93), (2.609, -0.1748, 0.93), (2.545, -0.1112, 0.305), (2.545, -0.1748, 0.305), (2.545, -0.1112, 0.93), (2.545, -0.1748, 0.93), (2.196, -0.016, 0.08), (2.196, -0.016, 0.305), (2.355, -0.1748, 0.305), (2.355, -0.1112, 0.305), (2.355, -0.1112, 0.93), (2.355, -0.1748, 0.93), (2.291, -0.1112, 0.305), (2.291, -0.1748, 0.305), (2.291, -0.1112, 0.93), (2.291, -0.1748, 0.93), (2.45, 0.238, 0.08), (2.704, 0.238, 0.08), (2.704, 0.238, 0.305), (2.45, 0.238, 0.305), (2.609, 0.07916, 0.305), (2.609, 0.1428, 0.305), (2.609, 0.1428, 0.93), (2.609, 0.07916, 0.93), (2.545, 0.1428, 0.305), (2.545, 0.07916, 0.305), (2.545, 0.1428, 0.93), (2.545, 0.07916, 0.93), (2.196, 0.238, 0.08), (2.196, 0.238, 0.305), (2.355, 0.07916, 0.305), (2.355, 0.1428, 0.305), (2.355, 0.1428, 0.93), (2.355, 0.07916, 0.93), (2.291, 0.1428, 0.305), (2.291, 0.07916, 0.305), (2.291, 0.1428, 0.93), (2.291, 0.07916, 0.93), (2.45, 0.492, 0.08), (2.704, 0.492, 0.08), (2.704, 0.492, 0.305), (2.45, 0.492, 0.305), (2.609, 0.3332, 0.305), (2.609, 0.3968, 0.305), (2.609, 0.3968, 0.93), (2.609, 0.3332, 0.93), (2.545, 0.3968, 0.305), (2.545, 0.3332, 0.305), (2.545, 0.3968, 0.93), (2.545, 0.3332, 0.93), (2.196, 0.492, 0.08), (2.196, 0.492, 0.305), (2.355, 0.3332, 0.305), (2.355, 0.3968, 0.305), (2.355, 0.3968, 0.93), (2.355, 0.3332, 0.93), (2.291, 0.3968, 0.305), (2.291, 0.3332, 0.305), (2.291, 0.3968, 0.93), (2.291, 0.3332, 0.93), (2.45, 0.746, 0.08), (2.704, 0.746, 0.08), (2.704, 0.746, 0.305), (2.45, 0.746, 0.305), (2.609, 0.5872, 0.305), (2.609, 0.6508, 0.305), (2.609, 0.6508, 0.93), (2.609, 0.5872, 0.93), (2.545, 0.6508, 0.305), (2.545, 0.5872, 0.305), (2.545, 0.6508, 0.93), (2.545, 0.5872, 0.93), (2.196, 0.746, 0.08), (2.196, 0.746, 0.305), (2.355, 0.5872, 0.305), (2.355, 0.6508, 0.305), (2.355, 0.6508, 0.93), (2.355, 0.5872, 0.93), (2.291, 0.6508, 0.305), (2.291, 0.5872, 0.305), (2.291, 0.6508, 0.93), (2.291, 0.5872, 0.93), (2.45, 0.746, 0.08), (2.45, 1.0, 0.08), (2.704, 1.0, 0.08), (2.704, 0.746, 0.08), (2.704, 1.0, 0.305), (2.704, 0.746, 0.305), (2.45, 1.0, 0.305), (2.45, 0.746, 0.305), (2.609, 0.8412, 0.305), (2.609, 0.9048, 0.305), (2.609, 0.9048, 0.93), (2.609, 0.8412, 0.93), (2.545, 0.9048, 0.305), (2.545, 0.8412, 0.305), (2.545, 0.9048, 0.93), (2.545, 0.8412, 0.93), (2.196, 0.746, 0.08), (2.196, 1.0, 0.08), (2.196, 1.0, 0.305), (2.196, 0.746, 0.305), (2.355, 0.8412, 0.305), (2.355, 0.9048, 0.305), (2.355, 0.9048, 0.93), (2.355, 0.8412, 0.93), (2.291, 0.9048, 0.305), (2.291, 0.8412, 0.305), (2.291, 0.9048, 0.93), (2.291, 0.8412, 0.93), (2.45, 1.0, 0.08), (2.45, 1.254, 0.08), (2.704, 1.254, 0.08), (2.704, 1.0, 0.08), (2.704, 1.254, 0.305), (2.704, 1.0, 0.305), (2.45, 1.254, 0.305), (2.45, 1.0, 0.305), (2.609, 1.095, 0.305), (2.609, 1.159, 0.305), (2.609, 1.159, 0.93), (2.609, 1.095, 0.93), (2.545, 1.159, 0.305), (2.545, 1.095, 0.305), (2.545, 1.159, 0.93), (2.545, 1.095, 0.93), (2.196, 1.0, 0.08), (2.196, 1.254, 0.08), (2.196, 1.254, 0.305), (2.196, 1.0, 0.305), (2.355, 1.095, 0.305), (2.355, 1.159, 0.305), (2.355, 1.159, 0.93), (2.355, 1.095, 0.93), (2.291, 1.159, 0.305), (2.291, 1.095, 0.305), (2.291, 1.159, 0.93), (2.291, 1.095, 0.93), (2.45, 1.254, 0.08), (2.45, 1.508, 0.08), (2.704, 1.508, 0.08), (2.704, 1.254, 0.08), (2.704, 1.508, 0.305), (2.704, 1.254, 0.305), (2.45, 1.508, 0.305), (2.45, 1.254, 0.305), (2.609, 1.349, 0.305), (2.609, 1.413, 0.305), (2.609, 1.413, 0.93), (2.609, 1.349, 0.93), (2.545, 1.413, 0.305), (2.545, 1.349, 0.305), (2.545, 1.413, 0.93), (2.545, 1.349, 0.93), (2.196, 1.254, 0.08), (2.196, 1.508, 0.08), (2.196, 1.508, 0.305), (2.196, 1.254, 0.305), (2.355, 1.349, 0.305), (2.355, 1.413, 0.305), (2.355, 1.413, 0.93), (2.355, 1.349, 0.93), (2.291, 1.413, 0.305), (2.291, 1.349, 0.305), (2.291, 1.413, 0.93), (2.291, 1.349, 0.93), (2.45, 1.508, 0.08), (2.45, 1.762, 0.08), (2.704, 1.762, 0.08), (2.704, 1.508, 0.08), (2.704, 1.762, 0.305), (2.704, 1.508, 0.305), (2.45, 1.762, 0.305), (2.45, 1.508, 0.305), (2.609, 1.603, 0.305), (2.609, 1.667, 0.305), (2.609, 1.667, 0.93), (2.609, 1.603, 0.93), (2.545, 1.667, 0.305), (2.545, 1.603, 0.305), (2.545, 1.667, 0.93), (2.545, 1.603, 0.93), (2.196, 1.508, 0.08), (2.196, 1.762, 0.08), (2.196, 1.762, 0.305), (2.196, 1.508, 0.305), (2.355, 1.603, 0.305), (2.355, 1.667, 0.305), (2.355, 1.667, 0.93), (2.355, 1.603, 0.93), (2.291, 1.667, 0.305), (2.291, 1.603, 0.305), (2.291, 1.667, 0.93), (2.291, 1.603, 0.93), (2.45, 1.762, 0.08), (2.45, 2.016, 0.08), (2.704, 2.016, 0.08), (2.704, 1.762, 0.08), (2.704, 2.016, 0.305), (2.704, 1.762, 0.305), (2.45, 2.016, 0.305), (2.45, 1.762, 0.305), (2.609, 1.857, 0.305), (2.609, 1.921, 0.305), (2.609, 1.921, 0.93), (2.609, 1.857, 0.93), (2.545, 1.921, 0.305), (2.545, 1.857, 0.305), (2.545, 1.921, 0.93), (2.545, 1.857, 0.93), (2.196, 1.762, 0.08), (2.196, 2.016, 0.08), (2.196, 2.016, 0.305), (2.196, 1.762, 0.305), (2.355, 1.857, 0.305), (2.355, 1.921, 0.305), (2.355, 1.921, 0.93), (2.355, 1.857, 0.93), (2.291, 1.921, 0.305), (2.291, 1.857, 0.305), (2.291, 1.921, 0.93), (2.291, 1.857, 0.93), (2.45, 2.016, 0.08), (2.45, 2.27, 0.08), (2.704, 2.27, 0.08), (2.704, 2.016, 0.08), (2.704, 2.27, 0.305), (2.704, 2.016, 0.305), (2.45, 2.27, 0.305), (2.45, 2.016, 0.305), (2.609, 2.111, 0.305), (2.609, 2.175, 0.305), (2.609, 2.175, 0.93), (2.609, 2.111, 0.93), (2.545, 2.175, 0.305), (2.545, 2.111, 0.305), (2.545, 2.175, 0.93), (2.545, 2.111, 0.93), (2.196, 2.016, 0.08), (2.196, 2.27, 0.08), (2.196, 2.27, 0.305), (2.196, 2.016, 0.305), (2.355, 2.111, 0.305), (2.355, 2.175, 0.305), (2.355, 2.175, 0.93), (2.355, 2.111, 0.93), (2.291, 2.175, 0.305), (2.291, 2.111, 0.305), (2.291, 2.175, 0.93), (2.291, 2.111, 0.93), (2.45, 2.524, 0.08), (2.704, 2.524, 0.08), (2.704, 2.524, 0.305), (2.45, 2.524, 0.305), (2.609, 2.365, 0.305), (2.609, 2.429, 0.305), (2.609, 2.429, 0.93), (2.609, 2.365, 0.93), (2.545, 2.429, 0.305), (2.545, 2.365, 0.305), (2.545, 2.429, 0.93), (2.545, 2.365, 0.93), (2.196, 2.524, 0.08), (2.196, 2.524, 0.305), (2.355, 2.365, 0.305), (2.355, 2.429, 0.305), (2.355, 2.429, 0.93), (2.355, 2.365, 0.93), (2.291, 2.429, 0.305), (2.291, 2.365, 0.305), (2.291, 2.429, 0.93), (2.291, 2.365, 0.93), (2.45, 2.778, 0.08), (2.704, 2.778, 0.08), (2.704, 2.778, 0.305), (2.45, 2.778, 0.305), (2.609, 2.619, 0.305), (2.609, 2.683, 0.305), (2.609, 2.683, 0.93), (2.609, 2.619, 0.93), (2.545, 2.683, 0.305), (2.545, 2.619, 0.305), (2.545, 2.683, 0.93), (2.545, 2.619, 0.93), (2.196, 2.778, 0.08), (2.196, 2.778, 0.305), (2.355, 2.619, 0.305), (2.355, 2.683, 0.305), (2.355, 2.683, 0.93), (2.355, 2.619, 0.93), (2.291, 2.683, 0.305), (2.291, 2.619, 0.305), (2.291, 2.683, 0.93), (2.291, 2.619, 0.93), (2.45, 2.778, 0.08), (2.45, 3.032, 0.08), (2.704, 3.032, 0.08), (2.704, 2.778, 0.08), (2.704, 3.032, 0.305), (2.704, 2.778, 0.305), (2.45, 3.032, 0.305), (2.45, 2.778, 0.305), (2.609, 2.873, 0.305), (2.609, 2.937, 0.305), (2.609, 2.937, 0.93), (2.609, 2.873, 0.93), (2.545, 2.937, 0.305), (2.545, 2.873, 0.305), (2.545, 2.937, 0.93), (2.545, 2.873, 0.93), (2.196, 2.778, 0.08), (2.196, 3.032, 0.08), (2.196, 3.032, 0.305), (2.196, 2.778, 0.305), (2.355, 2.873, 0.305), (2.355, 2.937, 0.305), (2.355, 2.937, 0.93), (2.355, 2.873, 0.93), (2.291, 2.937, 0.305), (2.291, 2.873, 0.305), (2.291, 2.937, 0.93), (2.291, 2.873, 0.93), (2.45, 3.032, 0.08), (2.45, 3.286, 0.08), (2.704, 3.286, 0.08), (2.704, 3.032, 0.08), (2.704, 3.286, 0.305), (2.704, 3.032, 0.305), (2.45, 3.286, 0.305), (2.45, 3.032, 0.305), (2.609, 3.127, 0.305), (2.609, 3.191, 0.305), (2.609, 3.191, 0.93), (2.609, 3.127, 0.93), (2.545, 3.191, 0.305), (2.545, 3.127, 0.305), (2.545, 3.191, 0.93), (2.545, 3.127, 0.93), (2.196, 3.032, 0.08), (2.196, 3.286, 0.08), (2.196, 3.286, 0.305), (2.196, 3.032, 0.305), (2.355, 3.127, 0.305), (2.355, 3.191, 0.305), (2.355, 3.191, 0.93), (2.355, 3.127, 0.93), (2.291, 3.191, 0.305), (2.291, 3.127, 0.305), (2.291, 3.191, 0.93), (2.291, 3.127, 0.93), (2.45, 3.286, 0.08), (2.45, 3.54, 0.08), (2.704, 3.54, 0.08), (2.704, 3.286, 0.08), (2.704, 3.54, 0.305), (2.704, 3.286, 0.305), (2.45, 3.54, 0.305), (2.45, 3.286, 0.305), (2.609, 3.381, 0.305), (2.609, 3.445, 0.305), (2.609, 3.445, 0.93), (2.609, 3.381, 0.93), (2.545, 3.445, 0.305), (2.545, 3.381, 0.305), (2.545, 3.445, 0.93), (2.545, 3.381, 0.93), (2.196, 3.286, 0.08), (2.196, 3.54, 0.08), (2.196, 3.54, 0.305), (2.196, 3.286, 0.305), (2.355, 3.381, 0.305), (2.355, 3.445, 0.305), (2.355, 3.445, 0.93), (2.355, 3.381, 0.93), (2.291, 3.445, 0.305), (2.291, 3.381, 0.305), (2.291, 3.445, 0.93), (2.291, 3.381, 0.93), (1.155, -4.44, 0.08), (1.155, -4.44, 1.56), (1.155, -2.76, 1.56), (1.155, -2.76, 0.08), (2.465, -2.76, 1.56), (2.465, -2.76, 0.08), (2.465, -4.44, 1.56), (2.465, -4.44, 0.08), (2.5, -4.25, -0.08), (2.5, -4.25, 0.08), (-2.5, -4.25, 0.08), (-2.5, -4.25, -0.08), (2.8, 3.95, -0.08), (2.8, 3.95, 0.08), (2.8, -3.95, 0.08), (2.8, -3.95, -0.08), (2.588, 3.924, 0.08), (2.571, 3.83, 0.08), (2.588, -1.876, 0.08), (2.498, 3.768, 0.08), (2.54, -1.793, 0.08), (2.402, 3.768, 0.08), (2.45, -1.76, 0.08), (2.329, 3.83, 0.08), (2.312, 3.924, 0.08), (-2.312, 3.924, 0.08), (-2.312, -1.876, 0.08), (2.312, -1.876, 0.08), (2.36, -1.793, 0.08), (-2.329, 3.83, 0.08), (-2.402, 3.768, 0.08), (-2.36, -1.793, 0.08), (-2.45, -1.76, 0.08), (-2.498, 3.768, 0.08), (-2.54, -1.793, 0.08), (-2.571, 3.83, 0.08), (-2.588, 3.924, 0.08), (-2.8, 3.95, 0.08), (-2.8, -3.95, 0.08), (-2.588, -1.876, 0.08), (-2.8, -3.95, -0.08), (-2.8, 3.95, -0.08), (-2.5, 4.25, -0.08), (-2.5, 4.25, 0.08), (2.5, 4.25, 0.08), (2.5, 4.25, -0.08), (-2.712, -4.162, 0.08), (-2.712, -4.162, -0.08), (-2.712, 4.162, -0.08), (-2.712, 4.162, 0.08), (2.712, 4.162, -0.08), (2.712, 4.162, 0.08), (2.712, -4.162, -0.08), (2.712, -4.162, 0.08), (-2.588, 3.924, -0.08), (-2.571, 3.83, -0.08), (-2.588, -1.876, -0.08), (-2.498, 3.768, -0.08), (-2.54, -1.793, -0.08), (-2.402, 3.768, -0.08), (-2.45, -1.76, -0.08), (-2.329, 3.83, -0.08), (-2.312, 3.924, -0.08), (2.312, 3.924, -0.08), (2.312, -1.876, -0.08), (-2.312, -1.876, -0.08), (-2.36, -1.793, -0.08), (2.329, 3.83, -0.08), (2.402, 3.768, -0.08), (2.36, -1.793, -0.08), (2.45, -1.76, -0.08), (2.498, 3.768, -0.08), (2.54, -1.793, -0.08), (2.571, 3.83, -0.08), (2.588, 3.924, -0.08), (2.588, -1.876, -0.08), (2.45, 4.04, -0.08), (2.45, 4.04, 0.08), (2.36, 4.007, 0.08), (2.36, 4.007, -0.08), (-2.54, 4.007, -0.08), (-2.54, 4.007, 0.08), (2.571, -1.97, -0.08), (2.571, -1.97, 0.08), (-2.571, -1.97, 0.08), (-2.571, -1.97, -0.08), (2.329, -1.97, 0.08), (2.329, -1.97, -0.08), (2.498, -2.032, -0.08), (2.498, -2.032, 0.08), (-2.36, 4.007, 0.08), (-2.36, 4.007, -0.08), (-2.45, 4.04, -0.08), (-2.45, 4.04, 0.08), (-2.498, -2.032, 0.08), (2.402, -2.032, 0.08), (-2.402, -2.032, 0.08), (-2.329, -1.97, 0.08), (2.54, 4.007, 0.08), (2.402, -2.032, -0.08), (-2.498, -2.032, -0.08), (-2.402, -2.032, -0.08), (-2.329, -1.97, -0.08), (2.54, 4.007, -0.08), (-0.655, -4.44, 0.08), (-0.655, -4.44, 1.56), (-0.655, -2.76, 1.56), (-0.655, -2.76, 0.08), (0.655, -2.76, 1.56), (0.655, -2.76, 0.08), (0.655, -4.44, 1.56), (0.655, -4.44, 0.08), (-2.57, -4.46, 0.08), (-2.57, -4.46, 1.43), (-2.57, -2.37, 1.43), (-2.57, -2.37, 0.08), (-0.98, -2.37, 1.43), (-0.98, -2.37, 0.08), (-0.98, -4.46, 1.43), (-0.98, -4.46, 0.08)], [], [(0, 1, 2), (2, 3, 0), (4, 1, 0), (0, 5, 4), (3, 6, 5), (5, 0, 3), (2, 7, 6), (6, 3, 2), (1, 4, 7), (7, 2, 1), (8, 9, 10), (10, 11, 8), (9, 8, 4), (4, 5, 9), (12, 9, 5), (5, 6, 12), (13, 12, 6), (6, 7, 13), (8, 13, 7), (7, 4, 8), (10, 14, 15), (15, 11, 10), (13, 8, 11), (11, 15, 13), (9, 12, 14), (14, 10, 9), (12, 13, 15), (15, 14, 12), (16, 17, 3), (3, 2, 16), (3, 6, 7), (7, 2, 3), (17, 18, 6), (6, 3, 17), (16, 19, 18), (18, 17, 16), (2, 7, 19), (19, 16, 2), (20, 21, 22), (22, 23, 20), (21, 20, 7), (7, 6, 21), (24, 21, 6), (6, 18, 24), (25, 24, 18), (18, 19, 25), (20, 25, 19), (19, 7, 20), (22, 26, 27), (27, 23, 22), (25, 20, 23), (23, 27, 25), (21, 24, 26), (26, 22, 21), (24, 25, 27), (27, 26, 24), (3, 28, 29), (29, 0, 3), (29, 30, 5), (5, 0, 29), (28, 31, 30), (30, 29, 28), (3, 6, 31), (31, 28, 3), (0, 5, 6), (6, 3, 0), (32, 33, 34), (34, 35, 32), (33, 32, 5), (5, 30, 33), (36, 33, 30), (30, 31, 36), (37, 36, 31), (31, 6, 37), (32, 37, 6), (6, 5, 32), (34, 38, 39), (39, 35, 34), (37, 32, 35), (35, 39, 37), (33, 36, 38), (38, 34, 33), (36, 37, 39), (39, 38, 36), (17, 40, 28), (28, 3, 17), (28, 31, 6), (6, 3, 28), (40, 41, 31), (31, 28, 40), (17, 18, 41), (41, 40, 17), (3, 6, 18), (18, 17, 3), (42, 43, 44), (44, 45, 42), (43, 42, 6), (6, 31, 43), (46, 43, 31), (31, 41, 46), (47, 46, 41), (41, 18, 47), (42, 47, 18), (18, 6, 42), (44, 48, 49), (49, 45, 44), (47, 42, 45), (45, 49, 47), (43, 46, 48), (48, 44, 43), (46, 47, 49), (49, 48, 46), (28, 50, 51), (51, 29, 28), (51, 52, 30), (30, 29, 51), (50, 53, 52), (52, 51, 50), (28, 31, 53), (53, 50, 28), (29, 30, 31), (31, 28, 29), (54, 55, 56), (56, 57, 54), (55, 54, 30), (30, 52, 55), (58, 55, 52), (52, 53, 58), (59, 58, 53), (53, 31, 59), (54, 59, 31), (31, 30, 54), (56, 60, 61), (61, 57, 56), (59, 54, 57), (57, 61, 59), (55, 58, 60), (60, 56, 55), (58, 59, 61), (61, 60, 58), (40, 62, 50), (50, 28, 40), (50, 53, 31), (31, 28, 50), (62, 63, 53), (53, 50, 62), (40, 41, 63), (63, 62, 40), (28, 31, 41), (41, 40, 28), (64, 65, 66), (66, 67, 64), (65, 64, 31), (31, 53, 65), (68, 65, 53), (53, 63, 68), (69, 68, 63), (63, 41, 69), (64, 69, 41), (41, 31, 64), (66, 70, 71), (71, 67, 66), (69, 64, 67), (67, 71, 69), (65, 68, 70), (70, 66, 65), (68, 69, 71), (71, 70, 68), (50, 72, 73), (73, 51, 50), (73, 74, 52), (52, 51, 73), (72, 75, 74), (74, 73, 72), (50, 53, 75), (75, 72, 50), (51, 52, 53), (53, 50, 51), (76, 77, 78), (78, 79, 76), (77, 76, 52), (52, 74, 77), (80, 77, 74), (74, 75, 80), (81, 80, 75), (75, 53, 81), (76, 81, 53), (53, 52, 76), (78, 82, 83), (83, 79, 78), (81, 76, 79), (79, 83, 81), (77, 80, 82), (82, 78, 77), (80, 81, 83), (83, 82, 80), (62, 84, 72), (72, 50, 62), (72, 75, 53), (53, 50, 72), (84, 85, 75), (75, 72, 84), (62, 63, 85), (85, 84, 62), (50, 53, 63), (63, 62, 50), (86, 87, 88), (88, 89, 86), (87, 86, 53), (53, 75, 87), (90, 87, 75), (75, 85, 90), (91, 90, 85), (85, 63, 91), (86, 91, 63), (63, 53, 86), (88, 92, 93), (93, 89, 88), (91, 86, 89), (89, 93, 91), (87, 90, 92), (92, 88, 87), (90, 91, 93), (93, 92, 90), (72, 94, 95), (95, 73, 72), (95, 96, 74), (74, 73, 95), (94, 97, 96), (96, 95, 94), (72, 75, 97), (97, 94, 72), (73, 74, 75), (75, 72, 73), (98, 99, 100), (100, 101, 98), (99, 98, 74), (74, 96, 99), (102, 99, 96), (96, 97, 102), (103, 102, 97), (97, 75, 103), (98, 103, 75), (75, 74, 98), (100, 104, 105), (105, 101, 100), (103, 98, 101), (101, 105, 103), (99, 102, 104), (104, 100, 99), (102, 103, 105), (105, 104, 102), (84, 106, 94), (94, 72, 84), (94, 97, 75), (75, 72, 94), (106, 107, 97), (97, 94, 106), (84, 85, 107), (107, 106, 84), (72, 75, 85), (85, 84, 72), (108, 109, 110), (110, 111, 108), (109, 108, 75), (75, 97, 109), (112, 109, 97), (97, 107, 112), (113, 112, 107), (107, 85, 113), (108, 113, 85), (85, 75, 108), (110, 114, 115), (115, 111, 110), (113, 108, 111), (111, 115, 113), (109, 112, 114), (114, 110, 109), (112, 113, 115), (115, 114, 112), (94, 116, 117), (117, 95, 94), (117, 118, 96), (96, 95, 117), (116, 119, 118), (118, 117, 116), (94, 97, 119), (119, 116, 94), (95, 96, 97), (97, 94, 95), (120, 121, 122), (122, 123, 120), (121, 120, 96), (96, 118, 121), (124, 121, 118), (118, 119, 124), (125, 124, 119), (119, 97, 125), (120, 125, 97), (97, 96, 120), (122, 126, 127), (127, 123, 122), (125, 120, 123), (123, 127, 125), (121, 124, 126), (126, 122, 121), (124, 125, 127), (127, 126, 124), (106, 128, 116), (116, 94, 106), (116, 119, 97), (97, 94, 116), (128, 129, 119), (119, 116, 128), (106, 107, 129), (129, 128, 106), (94, 97, 107), (107, 106, 94), (130, 131, 132), (132, 133, 130), (131, 130, 97), (97, 119, 131), (134, 131, 119), (119, 129, 134), (135, 134, 129), (129, 107, 135), (130, 135, 107), (107, 97, 130), (132, 136, 137), (137, 133, 132), (135, 130, 133), (133, 137, 135), (131, 134, 136), (136, 132, 131), (134, 135, 137), (137, 136, 134), (116, 138, 139), (139, 117, 116), (139, 140, 118), (118, 117, 139), (138, 141, 140), (140, 139, 138), (116, 119, 141), (141, 138, 116), (117, 118, 119), (119, 116, 117), (142, 143, 144), (144, 145, 142), (143, 142, 118), (118, 140, 143), (146, 143, 140), (140, 141, 146), (147, 146, 141), (141, 119, 147), (142, 147, 119), (119, 118, 142), (144, 148, 149), (149, 145, 144), (147, 142, 145), (145, 149, 147), (143, 146, 148), (148, 144, 143), (146, 147, 149), (149, 148, 146), (128, 150, 138), (138, 116, 128), (138, 141, 119), (119, 116, 138), (150, 151, 141), (141, 138, 150), (128, 129, 151), (151, 150, 128), (116, 119, 129), (129, 128, 116), (152, 153, 154), (154, 155, 152), (153, 152, 119), (119, 141, 153), (156, 153, 141), (141, 151, 156), (157, 156, 151), (151, 129, 157), (152, 157, 129), (129, 119, 152), (154, 158, 159), (159, 155, 154), (157, 152, 155), (155, 159, 157), (153, 156, 158), (158, 154, 153), (156, 157, 159), (159, 158, 156), (138, 160, 161), (161, 139, 138), (161, 162, 140), (140, 139, 161), (160, 163, 162), (162, 161, 160), (138, 141, 163), (163, 160, 138), (139, 140, 141), (141, 138, 139), (164, 165, 166), (166, 167, 164), (165, 164, 140), (140, 162, 165), (168, 165, 162), (162, 163, 168), (169, 168, 163), (163, 141, 169), (164, 169, 141), (141, 140, 164), (166, 170, 171), (171, 167, 166), (169, 164, 167), (167, 171, 169), (165, 168, 170), (170, 166, 165), (168, 169, 171), (171, 170, 168), (150, 172, 160), (160, 138, 150), (160, 163, 141), (141, 138, 160), (172, 173, 163), (163, 160, 172), (150, 151, 173), (173, 172, 150), (138, 141, 151), (151, 150, 138), (174, 175, 176), (176, 177, 174), (175, 174, 141), (141, 163, 175), (178, 175, 163), (163, 173, 178), (179, 178, 173), (173, 151, 179), (174, 179, 151), (151, 141, 174), (176, 180, 181), (181, 177, 176), (179, 174, 177), (177, 181, 179), (175, 178, 180), (180, 176, 175), (178, 179, 181), (181, 180, 178), (160, 182, 183), (183, 161, 160), (183, 184, 162), (162, 161, 183), (182, 185, 184), (184, 183, 182), (160, 163, 185), (185, 182, 160), (161, 162, 163), (163, 160, 161), (186, 187, 188), (188, 189, 186), (187, 186, 162), (162, 184, 187), (190, 187, 184), (184, 185, 190), (191, 190, 185), (185, 163, 191), (186, 191, 163), (163, 162, 186), (188, 192, 193), (193, 189, 188), (191, 186, 189), (189, 193, 191), (187, 190, 192), (192, 188, 187), (190, 191, 193), (193, 192, 190), (172, 194, 182), (182, 160, 172), (182, 185, 163), (163, 160, 182), (194, 195, 185), (185, 182, 194), (172, 173, 195), (195, 194, 172), (160, 163, 173), (173, 172, 160), (196, 197, 198), (198, 199, 196), (197, 196, 163), (163, 185, 197), (200, 197, 185), (185, 195, 200), (201, 200, 195), (195, 173, 201), (196, 201, 173), (173, 163, 196), (198, 202, 203), (203, 199, 198), (201, 196, 199), (199, 203, 201), (197, 200, 202), (202, 198, 197), (200, 201, 203), (203, 202, 200), (204, 205, 206), (206, 207, 204), (206, 208, 209), (209, 207, 206), (205, 210, 208), (208, 206, 205), (204, 211, 210), (210, 205, 204), (207, 209, 211), (211, 204, 207), (212, 213, 214), (214, 215, 212), (213, 212, 209), (209, 208, 213), (216, 213, 208), (208, 210, 216), (217, 216, 210), (210, 211, 217), (212, 217, 211), (211, 209, 212), (214, 218, 219), (219, 215, 214), (217, 212, 215), (215, 219, 217), (213, 216, 218), (218, 214, 213), (216, 217, 219), (219, 218, 216), (220, 221, 205), (205, 204, 220), (205, 210, 211), (211, 204, 205), (221, 222, 210), (210, 205, 221), (220, 223, 222), (222, 221, 220), (204, 211, 223), (223, 220, 204), (224, 225, 226), (226, 227, 224), (225, 224, 211), (211, 210, 225), (228, 225, 210), (210, 222, 228), (229, 228, 222), (222, 223, 229), (224, 229, 223), (223, 211, 224), (226, 230, 231), (231, 227, 226), (229, 224, 227), (227, 231, 229), (225, 228, 230), (230, 226, 225), (228, 229, 231), (231, 230, 228), (232, 233, 234), (234, 235, 232), (234, 236, 237), (237, 235, 234), (233, 238, 236), (236, 234, 233), (232, 239, 238), (238, 233, 232), (235, 237, 239), (239, 232, 235), (240, 241, 242), (242, 243, 240), (241, 240, 237), (237, 236, 241), (244, 241, 236), (236, 238, 244), (245, 244, 238), (238, 239, 245), (240, 245, 239), (239, 237, 240), (242, 246, 247), (247, 243, 242), (245, 240, 243), (243, 247, 245), (241, 244, 246), (246, 242, 241), (244, 245, 247), (247, 246, 244), (248, 249, 233), (233, 232, 248), (233, 238, 239), (239, 232, 233), (249, 250, 238), (238, 233, 249), (248, 251, 250), (250, 249, 248), (232, 239, 251), (251, 248, 232), (252, 253, 254), (254, 255, 252), (253, 252, 239), (239, 238, 253), (256, 253, 238), (238, 250, 256), (257, 256, 250), (250, 251, 257), (252, 257, 251), (251, 239, 252), (254, 258, 259), (259, 255, 254), (257, 252, 255), (255, 259, 257), (253, 256, 258), (258, 254, 253), (256, 257, 259), (259, 258, 256), (260, 261, 262), (262, 263, 260), (262, 264, 265), (265, 263, 262), (261, 266, 264), (264, 262, 261), (260, 267, 266), (266, 261, 260), (263, 265, 267), (267, 260, 263), (268, 269, 270), (270, 271, 268), (269, 268, 265), (265, 264, 269), (272, 269, 264), (264, 266, 272), (273, 272, 266), (266, 267, 273), (268, 273, 267), (267, 265, 268), (270, 274, 275), (275, 271, 270), (273, 268, 271), (271, 275, 273), (269, 272, 274), (274, 270, 269), (272, 273, 275), (275, 274, 272), (276, 277, 261), (261, 260, 276), (261, 266, 267), (267, 260, 261), (277, 278, 266), (266, 261, 277), (276, 279, 278), (278, 277, 276), (260, 267, 279), (279, 276, 260), (280, 281, 282), (282, 283, 280), (281, 280, 267), (267, 266, 281), (284, 281, 266), (266, 278, 284), (285, 284, 278), (278, 279, 285), (280, 285, 279), (279, 267, 280), (282, 286, 287), (287, 283, 282), (285, 280, 283), (283, 287, 285), (281, 284, 286), (286, 282, 281), (284, 285, 287), (287, 286, 284), (288, 289, 290), (290, 291, 288), (290, 292, 293), (293, 291, 290), (289, 294, 292), (292, 290, 289), (288, 295, 294), (294, 289, 288), (291, 293, 295), (295, 288, 291), (296, 297, 298), (298, 299, 296), (297, 296, 293), (293, 292, 297), (300, 297, 292), (292, 294, 300), (301, 300, 294), (294, 295, 301), (296, 301, 295), (295, 293, 296), (298, 302, 303), (303, 299, 298), (301, 296, 299), (299, 303, 301), (297, 300, 302), (302, 298, 297), (300, 301, 303), (303, 302, 300), (304, 305, 289), (289, 288, 304), (289, 294, 295), (295, 288, 289), (305, 306, 294), (294, 289, 305), (304, 307, 306), (306, 305, 304), (288, 295, 307), (307, 304, 288), (308, 309, 310), (310, 311, 308), (309, 308, 295), (295, 294, 309), (312, 309, 294), (294, 306, 312), (313, 312, 306), (306, 307, 313), (308, 313, 307), (307, 295, 308), (310, 314, 315), (315, 311, 310), (313, 308, 311), (311, 315, 313), (309, 312, 314), (314, 310, 309), (312, 313, 315), (315, 314, 312), (316, 317, 318), (318, 319, 316), (318, 320, 321), (321, 319, 318), (317, 322, 320), (320, 318, 317), (316, 323, 322), (322, 317, 316), (319, 321, 323), (323, 316, 319), (324, 325, 326), (326, 327, 324), (325, 324, 321), (321, 320, 325), (328, 325, 320), (320, 322, 328), (329, 328, 322), (322, 323, 329), (324, 329, 323), (323, 321, 324), (326, 330, 331), (331, 327, 326), (329, 324, 327), (327, 331, 329), (325, 328, 330), (330, 326, 325), (328, 329, 331), (331, 330, 328), (332, 333, 317), (317, 316, 332), (317, 322, 323), (323, 316, 317), (333, 334, 322), (322, 317, 333), (332, 335, 334), (334, 333, 332), (316, 323, 335), (335, 332, 316), (336, 337, 338), (338, 339, 336), (337, 336, 323), (323, 322, 337), (340, 337, 322), (322, 334, 340), (341, 340, 334), (334, 335, 341), (336, 341, 335), (335, 323, 336), (338, 342, 343), (343, 339, 338), (341, 336, 339), (339, 343, 341), (337, 340, 342), (342, 338, 337), (340, 341, 343), (343, 342, 340), (344, 345, 346), (346, 347, 344), (346, 348, 349), (349, 347, 346), (345, 350, 348), (348, 346, 345), (344, 351, 350), (350, 345, 344), (347, 349, 351), (351, 344, 347), (352, 353, 354), (354, 355, 352), (353, 352, 349), (349, 348, 353), (356, 353, 348), (348, 350, 356), (357, 356, 350), (350, 351, 357), (352, 357, 351), (351, 349, 352), (354, 358, 359), (359, 355, 354), (357, 352, 355), (355, 359, 357), (353, 356, 358), (358, 354, 353), (356, 357, 359), (359, 358, 356), (360, 361, 345), (345, 344, 360), (345, 350, 351), (351, 344, 345), (361, 362, 350), (350, 345, 361), (360, 363, 362), (362, 361, 360), (344, 351, 363), (363, 360, 344), (364, 365, 366), (366, 367, 364), (365, 364, 351), (351, 350, 365), (368, 365, 350), (350, 362, 368), (369, 368, 362), (362, 363, 369), (364, 369, 363), (363, 351, 364), (366, 370, 371), (371, 367, 366), (369, 364, 367), (367, 371, 369), (365, 368, 370), (370, 366, 365), (368, 369, 371), (371, 370, 368), (345, 372, 373), (373, 346, 345), (373, 374, 348), (348, 346, 373), (372, 375, 374), (374, 373, 372), (345, 350, 375), (375, 372, 345), (346, 348, 350), (350, 345, 346), (376, 377, 378), (378, 379, 376), (377, 376, 348), (348, 374, 377), (380, 377, 374), (374, 375, 380), (381, 380, 375), (375, 350, 381), (376, 381, 350), (350, 348, 376), (378, 382, 383), (383, 379, 378), (381, 376, 379), (379, 383, 381), (377, 380, 382), (382, 378, 377), (380, 381, 383), (383, 382, 380), (361, 384, 372), (372, 345, 361), (372, 375, 350), (350, 345, 372), (384, 385, 375), (375, 372, 384), (361, 362, 385), (385, 384, 361), (345, 350, 362), (362, 361, 345), (386, 387, 388), (388, 389, 386), (387, 386, 350), (350, 375, 387), (390, 387, 375), (375, 385, 390), (391, 390, 385), (385, 362, 391), (386, 391, 362), (362, 350, 386), (388, 392, 393), (393, 389, 388), (391, 386, 389), (389, 393, 391), (387, 390, 392), (392, 388, 387), (390, 391, 393), (393, 392, 390), (372, 394, 395), (395, 373, 372), (395, 396, 374), (374, 373, 395), (394, 397, 396), (396, 395, 394), (372, 375, 397), (397, 394, 372), (373, 374, 375), (375, 372, 373), (398, 399, 400), (400, 401, 398), (399, 398, 374), (374, 396, 399), (402, 399, 396), (396, 397, 402), (403, 402, 397), (397, 375, 403), (398, 403, 375), (375, 374, 398), (400, 404, 405), (405, 401, 400), (403, 398, 401), (401, 405, 403), (399, 402, 404), (404, 400, 399), (402, 403, 405), (405, 404, 402), (384, 406, 394), (394, 372, 384), (394, 397, 375), (375, 372, 394), (406, 407, 397), (397, 394, 406), (384, 385, 407), (407, 406, 384), (372, 375, 385), (385, 384, 372), (408, 409, 410), (410, 411, 408), (409, 408, 375), (375, 397, 409), (412, 409, 397), (397, 407, 412), (413, 412, 407), (407, 385, 413), (408, 413, 385), (385, 375, 408), (410, 414, 415), (415, 411, 410), (413, 408, 411), (411, 415, 413), (409, 412, 414), (414, 410, 409), (412, 413, 415), (415, 414, 412), (416, 417, 418), (418, 419, 416), (418, 420, 421), (421, 419, 418), (417, 422, 420), (420, 418, 417), (416, 423, 422), (422, 417, 416), (419, 421, 423), (423, 416, 419), (424, 425, 426), (426, 427, 424), (425, 424, 421), (421, 420, 425), (428, 425, 420), (420, 422, 428), (429, 428, 422), (422, 423, 429), (424, 429, 423), (423, 421, 424), (426, 430, 431), (431, 427, 426), (429, 424, 427), (427, 431, 429), (425, 428, 430), (430, 426, 425), (428, 429, 431), (431, 430, 428), (432, 433, 417), (417, 416, 432), (417, 422, 423), (423, 416, 417), (433, 434, 422), (422, 417, 433), (432, 435, 434), (434, 433, 432), (416, 423, 435), (435, 432, 416), (436, 437, 438), (438, 439, 436), (437, 436, 423), (423, 422, 437), (440, 437, 422), (422, 434, 440), (441, 440, 434), (434, 435, 441), (436, 441, 435), (435, 423, 436), (438, 442, 443), (443, 439, 438), (441, 436, 439), (439, 443, 441), (437, 440, 442), (442, 438, 437), (440, 441, 443), (443, 442, 440), (444, 445, 446), (446, 447, 444), (446, 448, 449), (449, 447, 446), (445, 450, 448), (448, 446, 445), (444, 451, 450), (450, 445, 444), (447, 449, 451), (451, 444, 447), (452, 453, 454), (454, 455, 452), (453, 452, 449), (449, 448, 453), (456, 453, 448), (448, 450, 456), (457, 456, 450), (450, 451, 457), (452, 457, 451), (451, 449, 452), (454, 458, 459), (459, 455, 454), (457, 452, 455), (455, 459, 457), (453, 456, 458), (458, 454, 453), (456, 457, 459), (459, 458, 456), (460, 461, 445), (445, 444, 460), (445, 450, 451), (451, 444, 445), (461, 462, 450), (450, 445, 461), (460, 463, 462), (462, 461, 460), (444, 451, 463), (463, 460, 444), (464, 465, 466), (466, 467, 464), (465, 464, 451), (451, 450, 465), (468, 465, 450), (450, 462, 468), (469, 468, 462), (462, 463, 469), (464, 469, 463), (463, 451, 464), (466, 470, 471), (471, 467, 466), (469, 464, 467), (467, 471, 469), (465, 468, 470), (470, 466, 465), (468, 469, 471), (471, 470, 468), (472, 473, 474), (474, 475, 472), (474, 476, 477), (477, 475, 474), (473, 478, 476), (476, 474, 473), (472, 479, 478), (478, 473, 472), (475, 477, 479), (479, 472, 475), (480, 481, 482), (482, 483, 480), (481, 480, 477), (477, 476, 481), (484, 481, 476), (476, 478, 484), (485, 484, 478), (478, 479, 485), (480, 485, 479), (479, 477, 480), (482, 486, 487), (487, 483, 482), (485, 480, 483), (483, 487, 485), (481, 484, 486), (486, 482, 481), (484, 485, 487), (487, 486, 484), (488, 489, 473), (473, 472, 488), (473, 478, 479), (479, 472, 473), (489, 490, 478), (478, 473, 489), (488, 491, 490), (490, 489, 488), (472, 479, 491), (491, 488, 472), (492, 493, 494), (494, 495, 492), (493, 492, 479), (479, 478, 493), (496, 493, 478), (478, 490, 496), (497, 496, 490), (490, 491, 497), (492, 497, 491), (491, 479, 492), (494, 498, 499), (499, 495, 494), (497, 492, 495), (495, 499, 497), (493, 496, 498), (498, 494, 493), (496, 497, 499), (499, 498, 496), (500, 501, 502), (502, 503, 500), (503, 502, 504), (504, 505, 503), (505, 504, 506), (506, 507, 505), (507, 506, 501), (501, 500, 507), (503, 505, 507), (507, 500, 503), (504, 502, 501), (501, 506, 504), (508, 509, 510), (510, 511, 508), (512, 513, 514), (514, 515, 512), (514, 513, 516), (514, 516, 517), (518, 514, 517), (518, 517, 519), (520, 518, 519), (520, 519, 521), (522, 520, 521), (523, 524, 525), (522, 521, 523), (526, 527, 528), (528, 522, 523), (523, 525, 529), (523, 529, 530), (526, 528, 523), (531, 526, 523), (531, 523, 530), (532, 531, 530), (532, 530, 533), (534, 532, 533), (535, 536, 537), (534, 533, 535), (537, 538, 539), (539, 534, 535), (535, 537, 539), (540, 538, 537), (537, 541, 540), (542, 543, 544), (544, 545, 542), (511, 510, 546), (546, 547, 511), (547, 546, 538), (538, 540, 547), (543, 542, 548), (548, 549, 543), (549, 548, 541), (541, 537, 549), (513, 512, 550), (550, 551, 513), (551, 550, 545), (545, 544, 551), (509, 508, 552), (552, 553, 509), (553, 552, 515), (515, 514, 553), (540, 541, 554), (540, 554, 555), (556, 540, 555), (556, 555, 557), (558, 556, 557), (558, 557, 559), (560, 558, 559), (561, 562, 563), (560, 559, 561), (564, 565, 566), (566, 560, 561), (561, 563, 567), (561, 567, 568), (564, 566, 561), (569, 564, 561), (569, 561, 568), (570, 569, 568), (570, 568, 571), (572, 570, 571), (573, 574, 512), (572, 571, 573), (512, 515, 575), (575, 572, 573), (573, 512, 575), (576, 577, 578), (578, 579, 576), (580, 581, 536), (536, 554, 580), (554, 536, 535), (535, 555, 554), (582, 583, 518), (518, 575, 582), (575, 518, 520), (520, 572, 575), (556, 539, 584), (584, 585, 556), (563, 524, 523), (523, 567, 563), (579, 578, 524), (524, 563, 579), (568, 521, 519), (519, 571, 568), (555, 535, 533), (533, 557, 555), (569, 528, 527), (527, 564, 569), (560, 532, 534), (534, 558, 560), (564, 527, 586), (586, 587, 564), (557, 533, 530), (530, 559, 557), (571, 519, 517), (517, 573, 571), (566, 531, 532), (532, 560, 566), (573, 517, 516), (516, 574, 573), (588, 589, 583), (583, 582, 588), (562, 525, 590), (590, 591, 562), (558, 534, 539), (539, 556, 558), (559, 530, 529), (529, 561, 559), (592, 593, 581), (581, 580, 592), (553, 514, 518), (553, 518, 583), (510, 509, 553), (538, 546, 510), (584, 539, 538), (594, 584, 538), (538, 510, 553), (553, 583, 589), (553, 589, 595), (594, 538, 553), (596, 594, 553), (553, 595, 586), (586, 527, 526), (597, 596, 553), (586, 526, 597), (586, 597, 553), (549, 537, 536), (549, 536, 581), (544, 543, 549), (513, 551, 544), (598, 516, 513), (577, 598, 513), (549, 581, 593), (590, 525, 524), (549, 593, 590), (577, 513, 544), (590, 524, 578), (578, 577, 544), (544, 549, 590), (590, 578, 544), (599, 595, 589), (589, 588, 599), (565, 526, 531), (531, 566, 565), (547, 540, 556), (547, 556, 585), (508, 511, 547), (515, 552, 508), (582, 575, 515), (588, 582, 515), (515, 508, 547), (547, 585, 600), (547, 600, 601), (588, 515, 547), (599, 588, 547), (547, 601, 602), (602, 565, 564), (587, 599, 547), (602, 564, 587), (602, 587, 547), (550, 512, 574), (550, 574, 603), (542, 545, 550), (541, 548, 542), (580, 554, 541), (592, 580, 541), (550, 603, 576), (579, 563, 562), (550, 576, 579), (592, 541, 542), (579, 562, 591), (591, 592, 542), (542, 550, 579), (579, 591, 542), (601, 596, 597), (597, 602, 601), (603, 598, 577), (577, 576, 603), (567, 523, 521), (521, 568, 567), (585, 584, 594), (594, 600, 585), (572, 520, 522), (522, 570, 572), (570, 522, 528), (528, 569, 570), (561, 529, 525), (525, 562, 561), (574, 516, 598), (598, 603, 574), (587, 586, 595), (595, 599, 587), (600, 594, 596), (596, 601, 600), (591, 590, 593), (593, 592, 591), (602, 597, 526), (526, 565, 602), (604, 605, 606), (606, 607, 604), (607, 606, 608), (608, 609, 607), (609, 608, 610), (610, 611, 609), (611, 610, 605), (605, 604, 611), (607, 609, 611), (611, 604, 607), (608, 606, 605), (605, 610, 608), (612, 613, 614), (614, 615, 612), (615, 614, 616), (616, 617, 615), (617, 616, 618), (618, 619, 617), (619, 618, 613), (613, 612, 619), (615, 617, 619), (619, 612, 615), (616, 614, 613), (613, 618, 616)])
me_pi.use_remesh_preserve_volume = False
me_pi.use_remesh_preserve_attributes = False
me_pi.use_mirror_vertex_groups = False
me_pi.update()

# ---- objects
ob_dc_motor_in_servo_body_001 = bpy.data.objects.new('Dc-Motor-In-Servo-Body.001', me_dc_motor_in_servo_body_001)
ob_dc_motor_in_servo_body = bpy.data.objects.new('Dc-Motor-In-Servo-Body', me_dc_motor_in_servo_body)
ob_cube = bpy.data.objects.new('Cube', me_cube_001)
ob_16mm_standoffs = bpy.data.objects.new('16Mm-Standoffs', me_16mm_standoffs)
ob_pi = bpy.data.objects.new('Pi', me_pi)

# ---- transforms, parenting, visibility, modifiers, constraints
ob_dc_motor_in_servo_body_001.location = (-2.15, 2.04, -1.055)
ob_dc_motor_in_servo_body_001.rotation_euler = (-1.571, -4.273e-14, 7.854)
ob_dc_motor_in_servo_body_001.lineart.crease_threshold = 0.0
ob_dc_motor_in_servo_body.location = (2.15, 2.04, -1.055)
ob_dc_motor_in_servo_body.rotation_euler = (1.571, -0.0, 7.854)
ob_dc_motor_in_servo_body.lineart.crease_threshold = 0.0
ob_cube.location = (0.0, 0.0, -1.78)
ob_cube.lineart.crease_threshold = 0.0
ob_16mm_standoffs.location = (0.0, 0.0, 0.0)
ob_16mm_standoffs.lineart.crease_threshold = 0.0
ob_pi.location = (0.0, 0.0, 0.0)
ob_pi.lineart.crease_threshold = 0.0

# ---- collection membership
col_collection_1.objects.link(ob_dc_motor_in_servo_body_001)
col_collection_1.objects.link(ob_dc_motor_in_servo_body)
col_collection_1.objects.link(ob_cube)
col_collection_1.objects.link(ob_16mm_standoffs)
col_collection_1.objects.link(ob_pi)

# ---- scene / render settings (as saved in the file)
scene.frame_start = 1; scene.frame_end = 250; scene.frame_set(1)
scene.render.engine = 'BLENDER_EEVEE_NEXT'
scene.render.resolution_percentage = 50
scene.render.dither_intensity = 0.0
scene.cycles.use_denoising = False
scene.cycles.samples = 128
scene.cycles.sampling_pattern = 'TABULATED_SOBOL'
scene.cycles.use_adaptive_sampling = False
scene.cycles.use_light_tree = False
scene.cycles.blur_glossy = 0.0
scene.cycles.sample_clamp_indirect = 0.0
scene.view_settings.view_transform = 'Standard'
bpy.context.view_layer.update()

# ---- added for rendering (the .blend has no active camera and no usable light): camera, sun
cam_auto = bpy.data.cameras.new('AutoCamera')
cam_auto.lens = 50.0
cam_auto.sensor_width = 36.0
cam_auto.clip_end = 1000.0
ob_auto_camera = bpy.data.objects.new('AutoCamera', cam_auto)
scene.collection.objects.link(ob_auto_camera)
ob_auto_camera.location = (16.0907, -19.3088, 12.7125)
ob_auto_camera.rotation_euler = (1.09748, -7.21219e-08, 0.694738)
scene.camera = ob_auto_camera
light_auto_sun = bpy.data.lights.new('AutoSun', 'SUN')
light_auto_sun.energy = 3.0
light_auto_sun.angle = 0.0523599
ob_auto_sun = bpy.data.objects.new('AutoSun', light_auto_sun)
scene.collection.objects.link(ob_auto_sun)
ob_auto_sun.rotation_euler = (0.872665, 0.174533, 0.523599)
bpy.context.view_layer.update()
